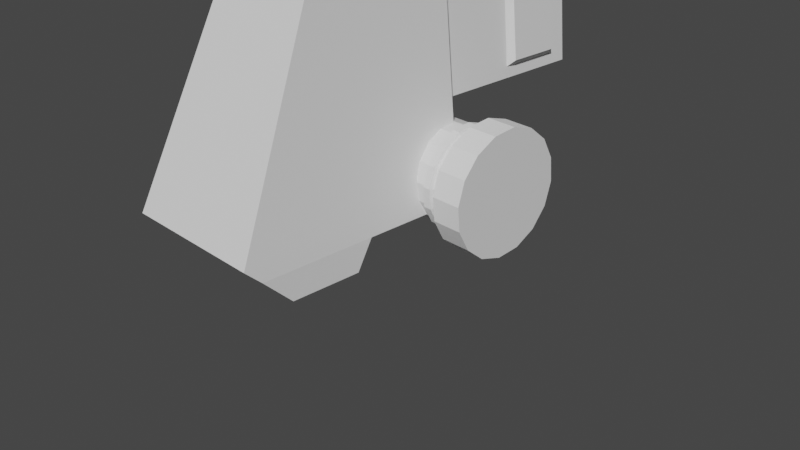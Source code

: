 # Source: AT-PT_Low_Poly.blend  (saved by Blender 2.82.7; exported with 4.5.12 LTS)
import bpy
from mathutils import Matrix  # noqa: F401  (used for matrix-valued properties, if any)

bpy.ops.wm.read_factory_settings(use_empty=True)
scene = bpy.context.scene
scene.name = 'Scene'

# ---- collections
col_collection = bpy.data.collections.new('Collection'); scene.collection.children.link(col_collection)

# ---- world
world_world = bpy.data.worlds.new('World'); scene.world = world_world
world_world.use_nodes = True; world_world.node_tree.nodes.clear()
_N = world_world.node_tree.nodes; _L = world_world.node_tree.links
n0 = _N.new('ShaderNodeOutputWorld'); n0.name = 'World Output'; n0.location = (300, 300)
n1 = _N.new('ShaderNodeBackground'); n1.name = 'Background'; n1.location = (10, 300)
n1.inputs[0].default_value = (0.05088, 0.05088, 0.05088, 1.0)
_L.new(n1.outputs[0], n0.inputs[0])
n0.is_active_output = True
world_world.color = (0.05088, 0.05088, 0.05088)
world_world.use_sun_shadow = False
world_world.sun_shadow_jitter_overblur = 0.0

# ---- cameras
cam_camera = bpy.data.cameras.new('Camera')
cam_camera.clip_end = 100.0
cam_camera.ortho_scale = 7.314

# ---- meshes
me_cube_001 = bpy.data.meshes.new('Cube.001')
me_cube_001.from_pydata([(0.7816, -2.281, -1.0), (0.5522, -1.523, 1.01), (0.7816, 0.02847, -1.0), (0.5522, 0.02847, 1.01), (0.7816, -1.072, -1.0), (0.5339, -1.501, 1.051), (0.7674, -2.446, -0.8662), (0.7674, -1.072, -0.8662), (0.7816, -1.973, -1.263), (0.7816, -1.235, -1.263), (0.4997, -0.6912, 1.218), (0.0, 0.02847, -1.0), (0.0, -2.281, -1.0), (0.0, -1.072, -1.0), (0.0, -2.446, -0.8662), (0.0, -1.973, -1.263), (0.0, -1.235, -1.263), (0.0002742, 0.02847, 1.01), (-0.0005037, -1.501, 1.051), (-0.0008898, -0.6912, 1.218), (-0.0004677, -1.523, 1.01), (0.0001371, 0.02847, -0.1236), (0.6669, 0.02847, -0.1236), (0.0002742, 0.02765, 1.062), (0.4883, 0.02765, 1.062), (0.0001371, 0.02765, -0.1236), (0.603, 0.02765, -0.1236), (0.0002742, 1.704, 1.01), (0.4883, 1.704, 1.01), (0.0001371, 1.704, -0.1236), (0.603, 1.704, -0.1236), (0.603, 0.8649, -0.1236), (0.603, 1.511, -0.1236), (0.0001371, 1.511, -0.1236), (0.0001371, 0.8649, -0.1236), (0.0002628, 0.02765, 0.9155), (0.4979, 0.02765, 0.9155), (0.4979, 1.704, 0.9155), (0.5618, 0.9226, 0.8576), (0.5618, 1.454, 0.8576), (0.5931, 0.02765, -0.02535), (0.000149, 1.704, -0.02535), (0.5931, 1.704, -0.02535), (0.655, 0.9226, 0.03251), (0.655, 1.454, 0.03251), (0.4979, 0.8649, 0.9155), (0.4979, 1.511, 0.9155), (0.5931, 0.8649, -0.02535), (0.5931, 1.511, -0.02535)], [], [(7, 3, 1, 6), (6, 1, 20, 14), (1, 20, 18, 5), (11, 2, 4, 13), (2, 22, 3, 7), (2, 7, 4), (4, 7, 6, 0), (16, 9, 8, 15), (4, 0, 8, 9), (13, 4, 9, 16), (5, 18, 19, 10), (10, 3, 1, 5), (17, 3, 10, 19), (21, 11, 2, 22), (0, 12, 15, 8), (0, 6, 14, 12), (43, 38, 39, 44), (33, 32, 30, 29), (3, 17, 21, 22), (41, 29, 30, 42), (25, 26, 31, 34), (34, 31, 32, 33), (40, 36, 45, 47), (48, 46, 37, 42), (27, 37, 28), (32, 48, 42, 30), (26, 40, 47, 31), (35, 23, 24, 36), (24, 23, 27, 28), (27, 41, 42, 37), (31, 47, 48, 32), (39, 38, 45, 46), (38, 43, 47, 45), (44, 39, 46, 48), (43, 44, 48, 47), (37, 36, 24, 28)])
_uv = me_cube_001.uv_layers.new(name='UVMap')
_uv.uv.foreach_set('vector', [0.3905, 0.6112, 0.625, 0.6112, 0.625, 0.75, 0.3905, 0.75, 0.3905, 0.75, 0.625, 0.75, 0.625, 0.8751, 0.3905, 0.875, 0.625, 0.75, 0.625, 0.8751, 0.625, 0.8751, 0.625, 0.75, 0.25, 0.6022, 0.375, 0.6022, 0.375, 0.6112, 0.25, 0.6112, 0.6156, 0.6067, 0.6203, 0.6089, 0.625, 0.6112, 0.3905, 0.6112, 0.3905, 0.6022, 0.3905, 0.6112, 0.375, 0.6112, 0.375, 0.6112, 0.3905, 0.6112, 0.3905, 0.75, 0.375, 0.75, 0.25, 0.6112, 0.375, 0.6112, 0.375, 0.75, 0.25, 0.75, 0.375, 0.6112, 0.375, 0.75, 0.375, 0.75, 0.375, 0.6112, 0.25, 0.6112, 0.375, 0.6112, 0.375, 0.6112, 0.25, 0.6112, 0.625, 0.75, 0.625, 0.8751, 0.625, 0.8752, 0.625, 0.75, 0.0, 0.0, 0.0, 0.0, 0.0, 0.0, 0.0, 0.0, 0.7499, 0.6112, 0.625, 0.6112, 0.0, 0.0, 0.625, 0.8752, 0.5, 0.6067, 0.25, 0.6022, 0.375, 0.6022, 0.5, 0.6067, 0.375, 0.75, 0.375, 0.875, 0.375, 0.875, 0.375, 0.75, 0.375, 0.75, 0.3905, 0.75, 0.3905, 0.875, 0.375, 0.875, 0.6209, 0.6092, 0.6244, 0.6109, 0.6244, 0.6109, 0.6209, 0.6092, 0.5, 0.6067, 0.5, 0.6067, 0.5, 0.6067, 0.5, 0.6067, 0.625, 0.6112, 0.7499, 0.6112, 0.5, 0.6067, 0.6203, 0.6089, 0.5216, 0.6071, 0.5, 0.6067, 0.5, 0.6067, 0.5108, 0.6071, 0.5, 0.6067, 0.5, 0.6067, 0.5, 0.6067, 0.5, 0.6067, 0.5, 0.6067, 0.5, 0.6067, 0.5, 0.6067, 0.5, 0.6067, 0.6207, 0.6091, 0.6246, 0.611, 0.6246, 0.611, 0.6207, 0.6091, 0.6207, 0.6091, 0.6246, 0.611, 0.6246, 0.611, 0.6207, 0.6091, 0.729, 0.6108, 0.6146, 0.6108, 0.625, 0.6112, 0.6203, 0.6089, 0.6207, 0.6091, 0.6207, 0.6091, 0.6203, 0.6089, 0.6203, 0.6089, 0.6207, 0.6091, 0.6207, 0.6091, 0.6203, 0.6089, 0.0, 0.0, 0.0, 0.0, 0.0, 0.0, 0.0, 0.0, 0.0, 0.0, 0.0, 0.0, 0.729, 0.6108, 0.625, 0.6112, 0.729, 0.6108, 0.5216, 0.6071, 0.5108, 0.6071, 0.6146, 0.6108, 0.6203, 0.6089, 0.6207, 0.6091, 0.6207, 0.6091, 0.6203, 0.6089, 0.6244, 0.6109, 0.6244, 0.6109, 0.6246, 0.611, 0.6246, 0.611, 0.6244, 0.6109, 0.6209, 0.6092, 0.6207, 0.6091, 0.6246, 0.611, 0.6209, 0.6092, 0.6244, 0.6109, 0.6246, 0.611, 0.6207, 0.6091, 0.6209, 0.6092, 0.6209, 0.6092, 0.6207, 0.6091, 0.6207, 0.6091, 0.6146, 0.6108, 0.0, 0.0, 0.0, 0.0, 0.625, 0.6112])
me_cube_001.use_remesh_fix_poles = True
me_cube_001.use_remesh_preserve_attributes = False
me_cube_001.use_mirror_vertex_groups = False
me_cube_001.update()
me_cylinder = bpy.data.meshes.new('Cylinder')
me_cylinder.from_pydata([(-1.186, 0.7855, 6.049), (-1.186, 0.8783, 8.049), (-0.839, 0.7165, 6.049), (-0.8035, 0.8022, 8.049), (-0.5447, 0.5198, 6.049), (-0.479, 0.5854, 8.049), (-0.348, 0.2255, 6.049), (-0.2623, 0.261, 8.049), (-0.2789, -0.1217, 6.049), (-0.1861, -0.1217, 8.049), (-0.348, -0.4689, 6.049), (-0.2623, -0.5044, 8.049), (-0.5447, -0.7632, 6.049), (-0.479, -0.8288, 8.049), (-0.839, -0.9598, 6.049), (-0.8035, -1.046, 8.049), (-1.186, -1.029, 6.049), (-1.186, -1.122, 8.049), (-1.533, -0.9598, 6.049), (-1.569, -1.046, 8.049), (-1.828, -0.7632, 6.049), (-1.893, -0.8288, 8.049), (-2.024, -0.4689, 6.049), (-2.11, -0.5044, 8.049), (-2.093, -0.1217, 6.049), (-2.186, -0.1217, 8.049), (-2.024, 0.2255, 6.049), (-2.11, 0.261, 8.049), (-1.828, 0.5198, 6.049), (-1.893, 0.5854, 8.049), (-1.533, 0.7165, 6.049), (-1.569, 0.8022, 8.049), (-1.186, 0.8783, 6.277), (-0.8035, 0.8022, 6.277), (-0.479, 0.5854, 6.277), (-0.2623, 0.261, 6.277), (-0.1861, -0.1217, 6.277), (-0.2623, -0.5044, 6.277), (-0.479, -0.8288, 6.277), (-0.8035, -1.046, 6.277), (-1.186, -1.122, 6.277), (-1.569, -1.046, 6.277), (-1.893, -0.8288, 6.277), (-2.11, -0.5044, 6.277), (-2.186, -0.1217, 6.277), (-2.11, 0.261, 6.277), (-1.893, 0.5854, 6.277), (-1.569, 0.8022, 6.277), (-1.186, 0.6556, 5.833), (-0.8887, 0.5965, 5.833), (-0.6365, 0.428, 5.833), (-0.468, 0.1758, 5.833), (-0.4088, -0.1217, 5.833), (-0.468, -0.4191, 5.833), (-0.6365, -0.6713, 5.833), (-0.8887, -0.8398, 5.833), (-1.186, -0.899, 5.833), (-1.484, -0.8398, 5.833), (-1.736, -0.6713, 5.833), (-1.904, -0.4191, 5.833), (-1.963, -0.1217, 5.833), (-1.904, 0.1758, 5.833), (-1.736, 0.428, 5.833), (-1.484, 0.5965, 5.833), (-1.186, 0.6556, 5.494), (-0.8887, 0.5965, 5.494), (-0.6365, 0.428, 5.494), (-0.468, 0.1758, 5.494), (-0.4088, -0.1217, 5.494), (-0.468, -0.4191, 5.494), (-0.6365, -0.6713, 5.494), (-0.8887, -0.8398, 5.494), (-1.186, -0.899, 5.494), (-1.484, -0.8398, 5.494), (-1.736, -0.6713, 5.494), (-1.904, -0.4191, 5.494), (-1.963, -0.1217, 5.494), (-1.904, 0.1758, 5.494), (-1.736, 0.428, 5.494), (-1.484, 0.5965, 5.494), (-1.186, 0.7139, 5.426), (-0.8664, 0.6503, 5.426), (-0.5953, 0.4692, 5.426), (-0.4141, 0.1981, 5.426), (-0.3505, -0.1217, 5.426), (-0.4141, -0.4415, 5.426), (-0.5953, -0.7126, 5.426), (-0.8664, -0.8937, 5.426), (-1.186, -0.9573, 5.426), (-1.506, -0.8937, 5.426), (-1.777, -0.7126, 5.426), (-1.958, -0.4415, 5.426), (-2.022, -0.1217, 5.426), (-1.958, 0.1981, 5.426), (-1.777, 0.4692, 5.426), (-1.506, 0.6503, 5.426), (-1.186, 0.7139, 4.972), (-0.8664, 0.6503, 4.972), (-0.5953, 0.4692, 4.972), (-0.4141, 0.1981, 4.972), (-0.3505, -0.1217, 4.972), (-0.4141, -0.4415, 4.972), (-0.5953, -0.7126, 4.972), (-0.8664, -0.8937, 4.972), (-1.186, -0.9573, 4.972), (-1.506, -0.8937, 4.972), (-1.777, -0.7126, 4.972), (-1.958, -0.4415, 4.972), (-2.022, -0.1217, 4.972), (-1.958, 0.1981, 4.972), (-1.777, 0.4692, 4.972), (-1.506, 0.6503, 4.972), (-1.186, 0.6503, 4.874), (-0.8907, 0.5915, 4.874), (-0.6403, 0.4242, 4.874), (-0.4729, 0.1737, 4.874), (-0.4142, -0.1217, 4.874), (-0.4729, -0.4171, 4.874), (-0.6403, -0.6675, 4.874), (-0.8907, -0.8349, 4.874), (-1.186, -0.8936, 4.874), (-1.482, -0.8349, 4.874), (-1.732, -0.6675, 4.874), (-1.899, -0.4171, 4.874), (-1.958, -0.1217, 4.874), (-1.899, 0.1737, 4.874), (-1.732, 0.4242, 4.874), (-1.482, 0.5915, 4.874), (-1.186, 0.6503, 1.995), (-0.8907, 0.5915, 1.995), (-0.6403, 0.4242, 1.995), (-0.4729, 0.1737, 1.995), (-0.4142, -0.1217, 1.995), (-0.4729, -0.4171, 1.995), (-0.6403, -0.6675, 1.995), (-0.8907, -0.8349, 1.995), (-1.186, -0.8936, 1.995), (-1.482, -0.8349, 1.995), (-1.732, -0.6675, 1.995), (-1.899, -0.4171, 1.995), (-1.958, -0.1217, 1.995), (-1.899, 0.1737, 1.995), (-1.732, 0.4242, 1.995), (-1.482, 0.5915, 1.995), (-1.186, 0.4156, 1.746), (-0.9805, 0.3747, 1.746), (-0.8062, 0.2583, 1.746), (-0.6897, 0.08394, 1.746), (-0.6488, -0.1217, 1.746), (-0.6897, -0.3273, 1.746), (-0.8062, -0.5016, 1.746), (-0.9805, -0.6181, 1.746), (-1.186, -0.659, 1.746), (-1.392, -0.6181, 1.746), (-1.566, -0.5016, 1.746), (-1.683, -0.3273, 1.746), (-1.723, -0.1217, 1.746), (-1.683, 0.08394, 1.746), (-1.566, 0.2583, 1.746), (-1.392, 0.3747, 1.746), (-1.186, 0.4156, 0.3534), (-0.9805, 0.3747, 0.3534), (-0.8062, 0.2583, 0.3534), (-0.6897, 0.08394, 0.3534), (-0.6488, -0.1217, 0.3534), (-0.6897, -0.3273, 0.3534), (-0.8062, -0.5016, 0.3534), (-0.9805, -0.6181, 0.3534), (-1.186, -0.659, 0.3534), (-1.392, -0.6181, 0.3534), (-1.566, -0.5016, 0.3534), (-1.683, -0.3273, 0.3534), (-1.723, -0.1217, 0.3534), (-1.683, 0.08394, 0.3534), (-1.566, 0.2583, 0.3534), (-1.392, 0.3747, 0.3534), (-1.186, 0.5055, 0.1862), (-0.9461, 0.4577, 0.1862), (-0.7427, 0.3218, 0.1862), (-0.6067, 0.1183, 0.1862), (-0.559, -0.1217, 0.1862), (-0.6067, -0.3617, 0.1862), (-0.7427, -0.5651, 0.1862), (-0.9461, -0.7011, 0.1862), (-1.186, -0.7488, 0.1862), (-1.426, -0.7011, 0.1862), (-1.63, -0.5651, 0.1862), (-1.766, -0.3617, 0.1862), (-1.813, -0.1217, 0.1862), (-1.766, 0.1183, 0.1862), (-1.63, 0.3218, 0.1862), (-1.426, 0.4577, 0.1862), (-1.186, 0.5055, 0.0), (-0.9461, 0.4577, 0.0), (-0.7427, 0.3218, 0.0), (-0.6067, 0.1183, 0.0), (-0.559, -0.1217, 0.0), (-0.6067, -0.3617, 0.0), (-0.7427, -0.5651, 0.0), (-0.9461, -0.7011, 0.0), (-1.186, -0.7488, 0.0), (-1.426, -0.7011, 0.0), (-1.63, -0.5651, 0.0), (-1.766, -0.3617, 0.0), (-1.813, -0.1217, 0.0), (-1.766, 0.1183, 0.0), (-1.63, 0.3218, 0.0), (-1.426, 0.4577, 0.0)], [], [(32, 1, 3, 33), (33, 3, 5, 34), (34, 5, 7, 35), (35, 7, 9, 36), (36, 9, 11, 37), (37, 11, 13, 38), (38, 13, 15, 39), (39, 15, 17, 40), (40, 17, 19, 41), (41, 19, 21, 42), (42, 21, 23, 43), (43, 23, 25, 44), (44, 25, 27, 45), (45, 27, 29, 46), (3, 1, 31, 29, 27, 25, 23, 21, 19, 17, 15, 13, 11, 9, 7, 5), (46, 29, 31, 47), (47, 31, 1, 32), (26, 28, 62, 61), (2, 0, 32, 33), (4, 2, 33, 34), (6, 4, 34, 35), (8, 6, 35, 36), (10, 8, 36, 37), (12, 10, 37, 38), (14, 12, 38, 39), (16, 14, 39, 40), (18, 16, 40, 41), (20, 18, 41, 42), (22, 20, 42, 43), (24, 22, 43, 44), (26, 24, 44, 45), (28, 26, 45, 46), (30, 28, 46, 47), (0, 30, 47, 32), (59, 60, 76, 75), (12, 14, 55, 54), (28, 30, 63, 62), (14, 16, 56, 55), (0, 2, 49, 48), (30, 0, 48, 63), (16, 18, 57, 56), (2, 4, 50, 49), (18, 20, 58, 57), (4, 6, 51, 50), (20, 22, 59, 58), (6, 8, 52, 51), (22, 24, 60, 59), (8, 10, 53, 52), (24, 26, 61, 60), (10, 12, 54, 53), (65, 66, 82, 81), (52, 53, 69, 68), (60, 61, 77, 76), (53, 54, 70, 69), (61, 62, 78, 77), (54, 55, 71, 70), (62, 63, 79, 78), (55, 56, 72, 71), (48, 49, 65, 64), (63, 48, 64, 79), (56, 57, 73, 72), (49, 50, 66, 65), (57, 58, 74, 73), (50, 51, 67, 66), (58, 59, 75, 74), (51, 52, 68, 67), (86, 87, 103, 102), (73, 74, 90, 89), (66, 67, 83, 82), (74, 75, 91, 90), (67, 68, 84, 83), (75, 76, 92, 91), (68, 69, 85, 84), (76, 77, 93, 92), (69, 70, 86, 85), (77, 78, 94, 93), (70, 71, 87, 86), (78, 79, 95, 94), (71, 72, 88, 87), (64, 65, 81, 80), (79, 64, 80, 95), (72, 73, 89, 88), (107, 108, 124, 123), (94, 95, 111, 110), (87, 88, 104, 103), (80, 81, 97, 96), (95, 80, 96, 111), (88, 89, 105, 104), (81, 82, 98, 97), (89, 90, 106, 105), (82, 83, 99, 98), (90, 91, 107, 106), (83, 84, 100, 99), (91, 92, 108, 107), (84, 85, 101, 100), (92, 93, 109, 108), (85, 86, 102, 101), (93, 94, 110, 109), (113, 114, 130, 129), (100, 101, 117, 116), (108, 109, 125, 124), (101, 102, 118, 117), (109, 110, 126, 125), (102, 103, 119, 118), (110, 111, 127, 126), (103, 104, 120, 119), (96, 97, 113, 112), (111, 96, 112, 127), (104, 105, 121, 120), (97, 98, 114, 113), (105, 106, 122, 121), (98, 99, 115, 114), (106, 107, 123, 122), (99, 100, 116, 115), (141, 142, 158, 157), (121, 122, 138, 137), (114, 115, 131, 130), (122, 123, 139, 138), (115, 116, 132, 131), (123, 124, 140, 139), (116, 117, 133, 132), (124, 125, 141, 140), (117, 118, 134, 133), (125, 126, 142, 141), (118, 119, 135, 134), (126, 127, 143, 142), (119, 120, 136, 135), (112, 113, 129, 128), (127, 112, 128, 143), (120, 121, 137, 136), (147, 148, 164, 163), (134, 135, 151, 150), (142, 143, 159, 158), (135, 136, 152, 151), (128, 129, 145, 144), (143, 128, 144, 159), (136, 137, 153, 152), (129, 130, 146, 145), (137, 138, 154, 153), (130, 131, 147, 146), (138, 139, 155, 154), (131, 132, 148, 147), (139, 140, 156, 155), (132, 133, 149, 148), (140, 141, 157, 156), (133, 134, 150, 149), (168, 169, 185, 184), (155, 156, 172, 171), (148, 149, 165, 164), (156, 157, 173, 172), (149, 150, 166, 165), (157, 158, 174, 173), (150, 151, 167, 166), (158, 159, 175, 174), (151, 152, 168, 167), (144, 145, 161, 160), (159, 144, 160, 175), (152, 153, 169, 168), (145, 146, 162, 161), (153, 154, 170, 169), (146, 147, 163, 162), (154, 155, 171, 170), (189, 190, 206, 205), (161, 162, 178, 177), (169, 170, 186, 185), (162, 163, 179, 178), (170, 171, 187, 186), (163, 164, 180, 179), (171, 172, 188, 187), (164, 165, 181, 180), (172, 173, 189, 188), (165, 166, 182, 181), (173, 174, 190, 189), (166, 167, 183, 182), (174, 175, 191, 190), (167, 168, 184, 183), (160, 161, 177, 176), (175, 160, 176, 191), (192, 193, 194, 195, 196, 197, 198, 199, 200, 201, 202, 203, 204, 205, 206, 207), (182, 183, 199, 198), (190, 191, 207, 206), (183, 184, 200, 199), (176, 177, 193, 192), (191, 176, 192, 207), (184, 185, 201, 200), (177, 178, 194, 193), (185, 186, 202, 201), (178, 179, 195, 194), (186, 187, 203, 202), (179, 180, 196, 195), (187, 188, 204, 203), (180, 181, 197, 196), (188, 189, 205, 204), (181, 182, 198, 197)])
_uv = me_cylinder.uv_layers.new(name='UVMap')
_uv.uv.foreach_set('vector', [1.0, 0.5, 1.0, 1.0, 0.9375, 1.0, 0.9375, 0.5, 0.9375, 0.5, 0.9375, 1.0, 0.875, 1.0, 0.875, 0.5, 0.875, 0.5, 0.875, 1.0, 0.8125, 1.0, 0.8125, 0.5, 0.8125, 0.5, 0.8125, 1.0, 0.75, 1.0, 0.75, 0.5, 0.75, 0.5, 0.75, 1.0, 0.6875, 1.0, 0.6875, 0.5, 0.6875, 0.5, 0.6875, 1.0, 0.625, 1.0, 0.625, 0.5, 0.625, 0.5, 0.625, 1.0, 0.5625, 1.0, 0.5625, 0.5, 0.5625, 0.5, 0.5625, 1.0, 0.5, 1.0, 0.5, 0.5, 0.5, 0.5, 0.5, 1.0, 0.4375, 1.0, 0.4375, 0.5, 0.4375, 0.5, 0.4375, 1.0, 0.375, 1.0, 0.375, 0.5, 0.375, 0.5, 0.375, 1.0, 0.3125, 1.0, 0.3125, 0.5, 0.3125, 0.5, 0.3125, 1.0, 0.25, 1.0, 0.25, 0.5, 0.25, 0.5, 0.25, 1.0, 0.1875, 1.0, 0.1875, 0.5, 0.1875, 0.5, 0.1875, 1.0, 0.125, 1.0, 0.125, 0.5, 0.3418, 0.4717, 0.25, 0.49, 0.1582, 0.4717, 0.08029, 0.4197, 0.02827, 0.3418, 0.01, 0.25, 0.02827, 0.1582, 0.08029, 0.08029, 0.1582, 0.02827, 0.25, 0.01, 0.3418, 0.02827, 0.4197, 0.08029, 0.4717, 0.1582, 0.49, 0.25, 0.4717, 0.3418, 0.4197, 0.4197, 0.125, 0.5, 0.125, 1.0, 0.0625, 1.0, 0.0625, 0.5, 0.0625, 0.5, 0.0625, 1.0, 0.0, 1.0, 0.0, 0.5, 0.5488, 0.3333, 0.596, 0.404, 0.596, 0.404, 0.5488, 0.3333, 0.8333, 0.4512, 0.75, 0.4677, 0.75, 0.49, 0.8418, 0.4717, 0.904, 0.404, 0.8333, 0.4512, 0.8418, 0.4717, 0.9197, 0.4197, 0.9512, 0.3333, 0.904, 0.404, 0.9197, 0.4197, 0.9717, 0.3418, 0.9677, 0.25, 0.9512, 0.3333, 0.9717, 0.3418, 0.99, 0.25, 0.9512, 0.1667, 0.9677, 0.25, 0.99, 0.25, 0.9717, 0.1582, 0.904, 0.09604, 0.9512, 0.1667, 0.9717, 0.1582, 0.9197, 0.08029, 0.8333, 0.04885, 0.904, 0.09604, 0.9197, 0.08029, 0.8418, 0.02827, 0.75, 0.03227, 0.8333, 0.04885, 0.8418, 0.02827, 0.75, 0.01, 0.6667, 0.04885, 0.75, 0.03227, 0.75, 0.01, 0.6582, 0.02827, 0.596, 0.09604, 0.6667, 0.04885, 0.6582, 0.02827, 0.5803, 0.08029, 0.5488, 0.1667, 0.596, 0.09604, 0.5803, 0.08029, 0.5283, 0.1582, 0.5323, 0.25, 0.5488, 0.1667, 0.5283, 0.1582, 0.51, 0.25, 0.5488, 0.3333, 0.5323, 0.25, 0.51, 0.25, 0.5283, 0.3418, 0.596, 0.404, 0.5488, 0.3333, 0.5283, 0.3418, 0.5803, 0.4197, 0.6667, 0.4512, 0.596, 0.404, 0.5803, 0.4197, 0.6582, 0.4717, 0.75, 0.4677, 0.6667, 0.4512, 0.6582, 0.4717, 0.75, 0.49, 0.5488, 0.1667, 0.5323, 0.25, 0.5323, 0.25, 0.5488, 0.1667, 0.904, 0.09604, 0.8333, 0.04885, 0.8333, 0.04885, 0.904, 0.09604, 0.596, 0.404, 0.6667, 0.4512, 0.6667, 0.4512, 0.596, 0.404, 0.8333, 0.04885, 0.75, 0.03227, 0.75, 0.03227, 0.8333, 0.04885, 0.75, 0.4677, 0.8333, 0.4512, 0.8333, 0.4512, 0.75, 0.4677, 0.6667, 0.4512, 0.75, 0.4677, 0.75, 0.4677, 0.6667, 0.4512, 0.75, 0.03227, 0.6667, 0.04885, 0.6667, 0.04885, 0.75, 0.03227, 0.8333, 0.4512, 0.904, 0.404, 0.904, 0.404, 0.8333, 0.4512, 0.6667, 0.04885, 0.596, 0.09604, 0.596, 0.09604, 0.6667, 0.04885, 0.904, 0.404, 0.9512, 0.3333, 0.9512, 0.3333, 0.904, 0.404, 0.596, 0.09604, 0.5488, 0.1667, 0.5488, 0.1667, 0.596, 0.09604, 0.9512, 0.3333, 0.9677, 0.25, 0.9677, 0.25, 0.9512, 0.3333, 0.5488, 0.1667, 0.5323, 0.25, 0.5323, 0.25, 0.5488, 0.1667, 0.9677, 0.25, 0.9512, 0.1667, 0.9512, 0.1667, 0.9677, 0.25, 0.5323, 0.25, 0.5488, 0.3333, 0.5488, 0.3333, 0.5323, 0.25, 0.9512, 0.1667, 0.904, 0.09604, 0.904, 0.09604, 0.9512, 0.1667, 0.8333, 0.4512, 0.904, 0.404, 0.904, 0.404, 0.8333, 0.4512, 0.9677, 0.25, 0.9512, 0.1667, 0.9512, 0.1667, 0.9677, 0.25, 0.5323, 0.25, 0.5488, 0.3333, 0.5488, 0.3333, 0.5323, 0.25, 0.9512, 0.1667, 0.904, 0.09604, 0.904, 0.09604, 0.9512, 0.1667, 0.5488, 0.3333, 0.596, 0.404, 0.596, 0.404, 0.5488, 0.3333, 0.904, 0.09604, 0.8333, 0.04885, 0.8333, 0.04885, 0.904, 0.09604, 0.596, 0.404, 0.6667, 0.4512, 0.6667, 0.4512, 0.596, 0.404, 0.8333, 0.04885, 0.75, 0.03227, 0.75, 0.03227, 0.8333, 0.04885, 0.75, 0.4677, 0.8333, 0.4512, 0.8333, 0.4512, 0.75, 0.4677, 0.6667, 0.4512, 0.75, 0.4677, 0.75, 0.4677, 0.6667, 0.4512, 0.75, 0.03227, 0.6667, 0.04885, 0.6667, 0.04885, 0.75, 0.03227, 0.8333, 0.4512, 0.904, 0.404, 0.904, 0.404, 0.8333, 0.4512, 0.6667, 0.04885, 0.596, 0.09604, 0.596, 0.09604, 0.6667, 0.04885, 0.904, 0.404, 0.9512, 0.3333, 0.9512, 0.3333, 0.904, 0.404, 0.596, 0.09604, 0.5488, 0.1667, 0.5488, 0.1667, 0.596, 0.09604, 0.9512, 0.3333, 0.9677, 0.25, 0.9677, 0.25, 0.9512, 0.3333, 0.904, 0.09604, 0.8333, 0.04885, 0.8333, 0.04885, 0.904, 0.09604, 0.6667, 0.04885, 0.596, 0.09604, 0.596, 0.09604, 0.6667, 0.04885, 0.904, 0.404, 0.9512, 0.3333, 0.9512, 0.3333, 0.904, 0.404, 0.596, 0.09604, 0.5488, 0.1667, 0.5488, 0.1667, 0.596, 0.09604, 0.9512, 0.3333, 0.9677, 0.25, 0.9677, 0.25, 0.9512, 0.3333, 0.5488, 0.1667, 0.5323, 0.25, 0.5323, 0.25, 0.5488, 0.1667, 0.9677, 0.25, 0.9512, 0.1667, 0.9512, 0.1667, 0.9677, 0.25, 0.5323, 0.25, 0.5488, 0.3333, 0.5488, 0.3333, 0.5323, 0.25, 0.9512, 0.1667, 0.904, 0.09604, 0.904, 0.09604, 0.9512, 0.1667, 0.5488, 0.3333, 0.596, 0.404, 0.596, 0.404, 0.5488, 0.3333, 0.904, 0.09604, 0.8333, 0.04885, 0.8333, 0.04885, 0.904, 0.09604, 0.596, 0.404, 0.6667, 0.4512, 0.6667, 0.4512, 0.596, 0.404, 0.8333, 0.04885, 0.75, 0.03227, 0.75, 0.03227, 0.8333, 0.04885, 0.75, 0.4677, 0.8333, 0.4512, 0.8333, 0.4512, 0.75, 0.4677, 0.6667, 0.4512, 0.75, 0.4677, 0.75, 0.4677, 0.6667, 0.4512, 0.75, 0.03227, 0.6667, 0.04885, 0.6667, 0.04885, 0.75, 0.03227, 0.5488, 0.1667, 0.5323, 0.25, 0.5323, 0.25, 0.5488, 0.1667, 0.596, 0.404, 0.6667, 0.4512, 0.6667, 0.4512, 0.596, 0.404, 0.8333, 0.04885, 0.75, 0.03227, 0.75, 0.03227, 0.8333, 0.04885, 0.75, 0.4677, 0.8333, 0.4512, 0.8333, 0.4512, 0.75, 0.4677, 0.6667, 0.4512, 0.75, 0.4677, 0.75, 0.4677, 0.6667, 0.4512, 0.75, 0.03227, 0.6667, 0.04885, 0.6667, 0.04885, 0.75, 0.03227, 0.8333, 0.4512, 0.904, 0.404, 0.904, 0.404, 0.8333, 0.4512, 0.6667, 0.04885, 0.596, 0.09604, 0.596, 0.09604, 0.6667, 0.04885, 0.904, 0.404, 0.9512, 0.3333, 0.9512, 0.3333, 0.904, 0.404, 0.596, 0.09604, 0.5488, 0.1667, 0.5488, 0.1667, 0.596, 0.09604, 0.9512, 0.3333, 0.9677, 0.25, 0.9677, 0.25, 0.9512, 0.3333, 0.5488, 0.1667, 0.5323, 0.25, 0.5323, 0.25, 0.5488, 0.1667, 0.9677, 0.25, 0.9512, 0.1667, 0.9512, 0.1667, 0.9677, 0.25, 0.5323, 0.25, 0.5488, 0.3333, 0.5488, 0.3333, 0.5323, 0.25, 0.9512, 0.1667, 0.904, 0.09604, 0.904, 0.09604, 0.9512, 0.1667, 0.5488, 0.3333, 0.596, 0.404, 0.596, 0.404, 0.5488, 0.3333, 0.8333, 0.4512, 0.904, 0.404, 0.904, 0.404, 0.8333, 0.4512, 0.9677, 0.25, 0.9512, 0.1667, 0.9512, 0.1667, 0.9677, 0.25, 0.5323, 0.25, 0.5488, 0.3333, 0.5488, 0.3333, 0.5323, 0.25, 0.9512, 0.1667, 0.904, 0.09604, 0.904, 0.09604, 0.9512, 0.1667, 0.5488, 0.3333, 0.596, 0.404, 0.596, 0.404, 0.5488, 0.3333, 0.904, 0.09604, 0.8333, 0.04885, 0.8333, 0.04885, 0.904, 0.09604, 0.596, 0.404, 0.6667, 0.4512, 0.6667, 0.4512, 0.596, 0.404, 0.8333, 0.04885, 0.75, 0.03227, 0.75, 0.03227, 0.8333, 0.04885, 0.75, 0.4677, 0.8333, 0.4512, 0.8333, 0.4512, 0.75, 0.4677, 0.6667, 0.4512, 0.75, 0.4677, 0.75, 0.4677, 0.6667, 0.4512, 0.75, 0.03227, 0.6667, 0.04885, 0.6667, 0.04885, 0.75, 0.03227, 0.8333, 0.4512, 0.904, 0.404, 0.904, 0.404, 0.8333, 0.4512, 0.6667, 0.04885, 0.596, 0.09604, 0.596, 0.09604, 0.6667, 0.04885, 0.904, 0.404, 0.9512, 0.3333, 0.9512, 0.3333, 0.904, 0.404, 0.596, 0.09604, 0.5488, 0.1667, 0.5488, 0.1667, 0.596, 0.09604, 0.9512, 0.3333, 0.9677, 0.25, 0.9677, 0.25, 0.9512, 0.3333, 0.5488, 0.3333, 0.596, 0.404, 0.596, 0.404, 0.5488, 0.3333, 0.6667, 0.04885, 0.596, 0.09604, 0.596, 0.09604, 0.6667, 0.04885, 0.904, 0.404, 0.9512, 0.3333, 0.9512, 0.3333, 0.904, 0.404, 0.596, 0.09604, 0.5488, 0.1667, 0.5488, 0.1667, 0.596, 0.09604, 0.9512, 0.3333, 0.9677, 0.25, 0.9677, 0.25, 0.9512, 0.3333, 0.5488, 0.1667, 0.5323, 0.25, 0.5323, 0.25, 0.5488, 0.1667, 0.9677, 0.25, 0.9512, 0.1667, 0.9512, 0.1667, 0.9677, 0.25, 0.5323, 0.25, 0.5488, 0.3333, 0.5488, 0.3333, 0.5323, 0.25, 0.9512, 0.1667, 0.904, 0.09604, 0.904, 0.09604, 0.9512, 0.1667, 0.5488, 0.3333, 0.596, 0.404, 0.596, 0.404, 0.5488, 0.3333, 0.904, 0.09604, 0.8333, 0.04885, 0.8333, 0.04885, 0.904, 0.09604, 0.596, 0.404, 0.6667, 0.4512, 0.6667, 0.4512, 0.596, 0.404, 0.8333, 0.04885, 0.75, 0.03227, 0.75, 0.03227, 0.8333, 0.04885, 0.75, 0.4677, 0.8333, 0.4512, 0.8333, 0.4512, 0.75, 0.4677, 0.6667, 0.4512, 0.75, 0.4677, 0.75, 0.4677, 0.6667, 0.4512, 0.75, 0.03227, 0.6667, 0.04885, 0.6667, 0.04885, 0.75, 0.03227, 0.9512, 0.3333, 0.9677, 0.25, 0.9677, 0.25, 0.9512, 0.3333, 0.904, 0.09604, 0.8333, 0.04885, 0.8333, 0.04885, 0.904, 0.09604, 0.596, 0.404, 0.6667, 0.4512, 0.6667, 0.4512, 0.596, 0.404, 0.8333, 0.04885, 0.75, 0.03227, 0.75, 0.03227, 0.8333, 0.04885, 0.75, 0.4677, 0.8333, 0.4512, 0.8333, 0.4512, 0.75, 0.4677, 0.6667, 0.4512, 0.75, 0.4677, 0.75, 0.4677, 0.6667, 0.4512, 0.75, 0.03227, 0.6667, 0.04885, 0.6667, 0.04885, 0.75, 0.03227, 0.8333, 0.4512, 0.904, 0.404, 0.904, 0.404, 0.8333, 0.4512, 0.6667, 0.04885, 0.596, 0.09604, 0.596, 0.09604, 0.6667, 0.04885, 0.904, 0.404, 0.9512, 0.3333, 0.9512, 0.3333, 0.904, 0.404, 0.596, 0.09604, 0.5488, 0.1667, 0.5488, 0.1667, 0.596, 0.09604, 0.9512, 0.3333, 0.9677, 0.25, 0.9677, 0.25, 0.9512, 0.3333, 0.5488, 0.1667, 0.5323, 0.25, 0.5323, 0.25, 0.5488, 0.1667, 0.9677, 0.25, 0.9512, 0.1667, 0.9512, 0.1667, 0.9677, 0.25, 0.5323, 0.25, 0.5488, 0.3333, 0.5488, 0.3333, 0.5323, 0.25, 0.9512, 0.1667, 0.904, 0.09604, 0.904, 0.09604, 0.9512, 0.1667, 0.75, 0.03227, 0.6667, 0.04885, 0.6667, 0.04885, 0.75, 0.03227, 0.5488, 0.1667, 0.5323, 0.25, 0.5323, 0.25, 0.5488, 0.1667, 0.9677, 0.25, 0.9512, 0.1667, 0.9512, 0.1667, 0.9677, 0.25, 0.5323, 0.25, 0.5488, 0.3333, 0.5488, 0.3333, 0.5323, 0.25, 0.9512, 0.1667, 0.904, 0.09604, 0.904, 0.09604, 0.9512, 0.1667, 0.5488, 0.3333, 0.596, 0.404, 0.596, 0.404, 0.5488, 0.3333, 0.904, 0.09604, 0.8333, 0.04885, 0.8333, 0.04885, 0.904, 0.09604, 0.596, 0.404, 0.6667, 0.4512, 0.6667, 0.4512, 0.596, 0.404, 0.8333, 0.04885, 0.75, 0.03227, 0.75, 0.03227, 0.8333, 0.04885, 0.75, 0.4677, 0.8333, 0.4512, 0.8333, 0.4512, 0.75, 0.4677, 0.6667, 0.4512, 0.75, 0.4677, 0.75, 0.4677, 0.6667, 0.4512, 0.75, 0.03227, 0.6667, 0.04885, 0.6667, 0.04885, 0.75, 0.03227, 0.8333, 0.4512, 0.904, 0.404, 0.904, 0.404, 0.8333, 0.4512, 0.6667, 0.04885, 0.596, 0.09604, 0.596, 0.09604, 0.6667, 0.04885, 0.904, 0.404, 0.9512, 0.3333, 0.9512, 0.3333, 0.904, 0.404, 0.596, 0.09604, 0.5488, 0.1667, 0.5488, 0.1667, 0.596, 0.09604, 0.5488, 0.3333, 0.596, 0.404, 0.596, 0.404, 0.5488, 0.3333, 0.8333, 0.4512, 0.904, 0.404, 0.904, 0.404, 0.8333, 0.4512, 0.6667, 0.04885, 0.596, 0.09604, 0.596, 0.09604, 0.6667, 0.04885, 0.904, 0.404, 0.9512, 0.3333, 0.9512, 0.3333, 0.904, 0.404, 0.596, 0.09604, 0.5488, 0.1667, 0.5488, 0.1667, 0.596, 0.09604, 0.9512, 0.3333, 0.9677, 0.25, 0.9677, 0.25, 0.9512, 0.3333, 0.5488, 0.1667, 0.5323, 0.25, 0.5323, 0.25, 0.5488, 0.1667, 0.9677, 0.25, 0.9512, 0.1667, 0.9512, 0.1667, 0.9677, 0.25, 0.5323, 0.25, 0.5488, 0.3333, 0.5488, 0.3333, 0.5323, 0.25, 0.9512, 0.1667, 0.904, 0.09604, 0.904, 0.09604, 0.9512, 0.1667, 0.5488, 0.3333, 0.596, 0.404, 0.596, 0.404, 0.5488, 0.3333, 0.904, 0.09604, 0.8333, 0.04885, 0.8333, 0.04885, 0.904, 0.09604, 0.596, 0.404, 0.6667, 0.4512, 0.6667, 0.4512, 0.596, 0.404, 0.8333, 0.04885, 0.75, 0.03227, 0.75, 0.03227, 0.8333, 0.04885, 0.75, 0.4677, 0.8333, 0.4512, 0.8333, 0.4512, 0.75, 0.4677, 0.6667, 0.4512, 0.75, 0.4677, 0.75, 0.4677, 0.6667, 0.4512, 0.75, 0.4677, 0.8333, 0.4512, 0.904, 0.404, 0.9512, 0.3333, 0.9677, 0.25, 0.9512, 0.1667, 0.904, 0.09604, 0.8333, 0.04885, 0.75, 0.03227, 0.6667, 0.04885, 0.596, 0.09604, 0.5488, 0.1667, 0.5323, 0.25, 0.5488, 0.3333, 0.596, 0.404, 0.6667, 0.4512, 0.904, 0.09604, 0.8333, 0.04885, 0.8333, 0.04885, 0.904, 0.09604, 0.596, 0.404, 0.6667, 0.4512, 0.6667, 0.4512, 0.596, 0.404, 0.8333, 0.04885, 0.75, 0.03227, 0.75, 0.03227, 0.8333, 0.04885, 0.75, 0.4677, 0.8333, 0.4512, 0.8333, 0.4512, 0.75, 0.4677, 0.6667, 0.4512, 0.75, 0.4677, 0.75, 0.4677, 0.6667, 0.4512, 0.75, 0.03227, 0.6667, 0.04885, 0.6667, 0.04885, 0.75, 0.03227, 0.8333, 0.4512, 0.904, 0.404, 0.904, 0.404, 0.8333, 0.4512, 0.6667, 0.04885, 0.596, 0.09604, 0.596, 0.09604, 0.6667, 0.04885, 0.904, 0.404, 0.9512, 0.3333, 0.9512, 0.3333, 0.904, 0.404, 0.596, 0.09604, 0.5488, 0.1667, 0.5488, 0.1667, 0.596, 0.09604, 0.9512, 0.3333, 0.9677, 0.25, 0.9677, 0.25, 0.9512, 0.3333, 0.5488, 0.1667, 0.5323, 0.25, 0.5323, 0.25, 0.5488, 0.1667, 0.9677, 0.25, 0.9512, 0.1667, 0.9512, 0.1667, 0.9677, 0.25, 0.5323, 0.25, 0.5488, 0.3333, 0.5488, 0.3333, 0.5323, 0.25, 0.9512, 0.1667, 0.904, 0.09604, 0.904, 0.09604, 0.9512, 0.1667])
me_cylinder.use_remesh_fix_poles = True
me_cylinder.use_remesh_preserve_attributes = False
me_cylinder.use_mirror_vertex_groups = False
me_cylinder.update()

# ---- objects
ob_camera = bpy.data.objects.new('Camera', cam_camera)
ob_empty = bpy.data.objects.new('Empty', None)
ob_empty_001 = bpy.data.objects.new('Empty.001', None)
ob_cube = bpy.data.objects.new('Cube', me_cube_001)
ob_cylinder = bpy.data.objects.new('Cylinder', me_cylinder)

# ---- transforms, parenting, visibility, modifiers, constraints
ob_camera.location = (7.359, -6.926, 4.958)
ob_camera.rotation_euler = (1.109, 0.0, 0.8149)
ob_camera.lock_rotations_4d = False
ob_camera.empty_display_type = 'ARROWS'
ob_camera.color = (0.0, 0.0, 0.0, 0.0)
ob_camera.display_type = 'WIRE'
ob_camera.lineart.crease_threshold = 0.0
ob_empty.location = (-26.01, -2.642, 1.721)
ob_empty.rotation_euler = (1.571, -0.0, 1.571)
ob_empty.scale = (3.0, 3.0, 3.0)
ob_empty.empty_display_type = 'IMAGE'
ob_empty.empty_display_size = 5.0
ob_empty.empty_image_depth = 'BACK'
ob_empty.show_empty_image_perspective = False
ob_empty.use_empty_image_alpha = True
ob_empty.empty_image_side = 'FRONT'
ob_empty.color = (1.0, 1.0, 1.0, 0.3)
ob_empty.hide_select = True
ob_empty.lineart.crease_threshold = 0.0
ob_empty_001.location = (4.018, 33.53, -1.71)
ob_empty_001.rotation_euler = (1.571, -0.0, -0.0)
ob_empty_001.scale = (3.21, 3.21, 3.21)
ob_empty_001.empty_display_type = 'IMAGE'
ob_empty_001.empty_display_size = 5.0
ob_empty_001.empty_image_depth = 'BACK'
ob_empty_001.show_empty_image_perspective = False
ob_empty_001.use_empty_image_alpha = True
ob_empty_001.empty_image_side = 'FRONT'
ob_empty_001.color = (1.0, 1.0, 1.0, 0.3)
ob_empty_001.hide_select = True
ob_empty_001.lineart.crease_threshold = 0.0
ob_cube.location = (0.0, 0.0, 1.581)
ob_cube.scale = (1.0, 1.0, 1.126)
ob_cube.lineart.crease_threshold = 0.0
_m = ob_cube.modifiers.new('Mirror', 'MIRROR')
ob_cylinder.location = (1.192e-07, 3.008e-09, 5.96e-08)
ob_cylinder.rotation_euler = (-1.571, 1.469, -1.571)
ob_cylinder.scale = (0.6303, 0.6303, 0.1752)
ob_cylinder.lineart.crease_threshold = 0.0
_m = ob_cylinder.modifiers.new('Mirror', 'MIRROR')
_m.use_axis = (False, False, True)
_m.use_clip = True

# ---- collection membership
col_collection.objects.link(ob_camera)
col_collection.objects.link(ob_empty)
col_collection.objects.link(ob_empty_001)
col_collection.objects.link(ob_cube)
col_collection.objects.link(ob_cylinder)

# ---- scene / render settings (as saved in the file)
scene.camera = ob_camera
scene.frame_start = 1; scene.frame_end = 250; scene.frame_set(1)
scene.render.engine = 'BLENDER_EEVEE_NEXT'
scene.cycles.use_denoising = False
scene.cycles.samples = 128
scene.cycles.sampling_pattern = 'TABULATED_SOBOL'
scene.cycles.use_adaptive_sampling = False
scene.cycles.use_light_tree = False
scene.view_settings.view_transform = 'Filmic'
bpy.context.view_layer.update()

# ---- added for rendering (the .blend has no usable light): sun
light_auto_sun = bpy.data.lights.new('AutoSun', 'SUN')
light_auto_sun.energy = 3.0
light_auto_sun.angle = 0.0523599
ob_auto_sun = bpy.data.objects.new('AutoSun', light_auto_sun)
scene.collection.objects.link(ob_auto_sun)
ob_auto_sun.rotation_euler = (0.872665, 0.174533, 0.523599)
bpy.context.view_layer.update()
